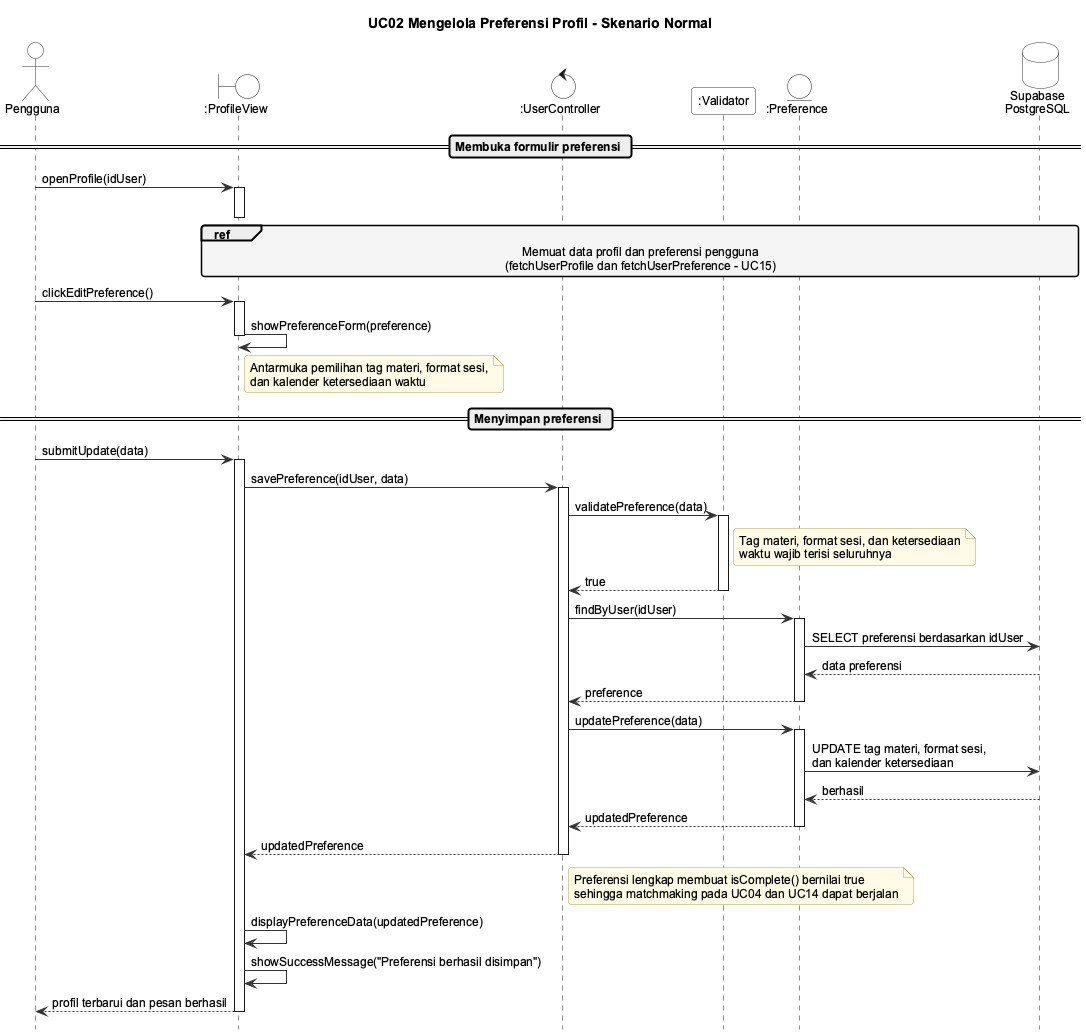

The diagram above was rendered by PlantUML. Its source (embedded in the PNG):
@startuml seq-uc02-normal
!include _style.iuml
title UC02 Mengelola Preferensi Profil - Skenario Normal

actor Pengguna
boundary ":ProfileView" as View
control ":UserController" as Ctrl
participant ":Validator" as Val
entity ":Preference" as Pref
database "Supabase\nPostgreSQL" as DB

== Membuka formulir preferensi ==
Pengguna -> View : openProfile(idUser)
activate View
ref over View, Ctrl, Pref, DB : Memuat data profil dan preferensi pengguna\n(fetchUserProfile dan fetchUserPreference - UC15)
deactivate View

Pengguna -> View : clickEditPreference()
activate View
View -> View : showPreferenceForm(preference)
note right of View : Antarmuka pemilihan tag materi, format sesi,\ndan kalender ketersediaan waktu
deactivate View

== Menyimpan preferensi ==
Pengguna -> View : submitUpdate(data)
activate View
View -> Ctrl : savePreference(idUser, data)
activate Ctrl
Ctrl -> Val : validatePreference(data)
activate Val
note right of Val : Tag materi, format sesi, dan ketersediaan\nwaktu wajib terisi seluruhnya
Val --> Ctrl : true
deactivate Val
Ctrl -> Pref : findByUser(idUser)
activate Pref
Pref -> DB : SELECT preferensi berdasarkan idUser
DB --> Pref : data preferensi
Pref --> Ctrl : preference
deactivate Pref
Ctrl -> Pref : updatePreference(data)
activate Pref
Pref -> DB : UPDATE tag materi, format sesi,\ndan kalender ketersediaan
DB --> Pref : berhasil
Pref --> Ctrl : updatedPreference
deactivate Pref
Ctrl --> View : updatedPreference
deactivate Ctrl
note right of Ctrl : Preferensi lengkap membuat isComplete() bernilai true\nsehingga matchmaking pada UC04 dan UC14 dapat berjalan
View -> View : displayPreferenceData(updatedPreference)
View -> View : showSuccessMessage("Preferensi berhasil disimpan")
View --> Pengguna : profil terbarui dan pesan berhasil
deactivate View
@enduml